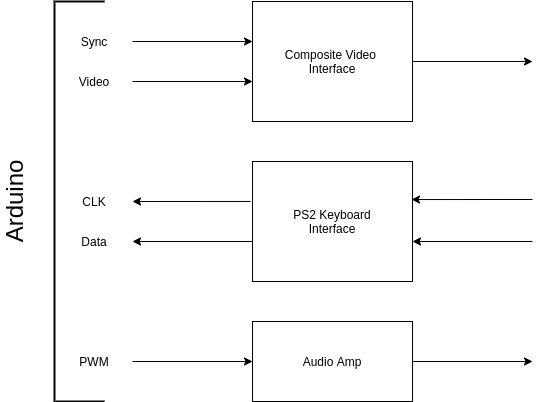

The diagram above was exported from draw.io. Its source (the exported page's mxGraphModel, read from the mxfile embedded in the PNG):
<mxGraphModel dx="1194" dy="728" grid="1" gridSize="10" guides="1" tooltips="1" connect="1" arrows="1" fold="1" page="1" pageScale="1" pageWidth="850" pageHeight="1100" math="0" shadow="0">
  <root>
    <mxCell id="0" />
    <mxCell id="1" parent="0" />
    <mxCell id="axnZPwphHVGIQs4i_vbI-1" value="Composite Video &lt;br&gt;Interface" style="rounded=0;whiteSpace=wrap;html=1;" vertex="1" parent="1">
      <mxGeometry x="400" y="160" width="160" height="120" as="geometry" />
    </mxCell>
    <mxCell id="axnZPwphHVGIQs4i_vbI-2" value="PS2 Keyboard&lt;br&gt;Interface" style="rounded=0;whiteSpace=wrap;html=1;" vertex="1" parent="1">
      <mxGeometry x="400" y="320" width="160" height="120" as="geometry" />
    </mxCell>
    <mxCell id="axnZPwphHVGIQs4i_vbI-3" value="Audio&amp;nbsp;Amp" style="rounded=0;whiteSpace=wrap;html=1;" vertex="1" parent="1">
      <mxGeometry x="400" y="480" width="160" height="80" as="geometry" />
    </mxCell>
    <mxCell id="axnZPwphHVGIQs4i_vbI-5" value="" style="endArrow=classic;html=1;exitX=1;exitY=0.5;exitDx=0;exitDy=0;" edge="1" parent="1" source="axnZPwphHVGIQs4i_vbI-3">
      <mxGeometry width="50" height="50" relative="1" as="geometry">
        <mxPoint x="620" y="490" as="sourcePoint" />
        <mxPoint x="680" y="520" as="targetPoint" />
      </mxGeometry>
    </mxCell>
    <mxCell id="axnZPwphHVGIQs4i_vbI-7" value="" style="endArrow=classic;html=1;exitX=1;exitY=0.5;exitDx=0;exitDy=0;" edge="1" parent="1" source="axnZPwphHVGIQs4i_vbI-1">
      <mxGeometry width="50" height="50" relative="1" as="geometry">
        <mxPoint x="640" y="220" as="sourcePoint" />
        <mxPoint x="680" y="220" as="targetPoint" />
      </mxGeometry>
    </mxCell>
    <mxCell id="axnZPwphHVGIQs4i_vbI-8" value="" style="endArrow=classic;html=1;" edge="1" parent="1">
      <mxGeometry width="50" height="50" relative="1" as="geometry">
        <mxPoint x="280" y="200" as="sourcePoint" />
        <mxPoint x="400" y="200" as="targetPoint" />
      </mxGeometry>
    </mxCell>
    <mxCell id="axnZPwphHVGIQs4i_vbI-9" value="" style="endArrow=classic;html=1;" edge="1" parent="1">
      <mxGeometry width="50" height="50" relative="1" as="geometry">
        <mxPoint x="280" y="240" as="sourcePoint" />
        <mxPoint x="400" y="240" as="targetPoint" />
      </mxGeometry>
    </mxCell>
    <mxCell id="axnZPwphHVGIQs4i_vbI-12" value="" style="endArrow=classic;html=1;entryX=0;entryY=0.5;entryDx=0;entryDy=0;" edge="1" parent="1" target="axnZPwphHVGIQs4i_vbI-3">
      <mxGeometry width="50" height="50" relative="1" as="geometry">
        <mxPoint x="280" y="520" as="sourcePoint" />
        <mxPoint x="310" y="470" as="targetPoint" />
      </mxGeometry>
    </mxCell>
    <mxCell id="axnZPwphHVGIQs4i_vbI-13" value="" style="strokeWidth=2;html=1;shape=mxgraph.flowchart.annotation_1;align=left;pointerEvents=1;" vertex="1" parent="1">
      <mxGeometry x="202" y="160" width="50" height="400" as="geometry" />
    </mxCell>
    <mxCell id="axnZPwphHVGIQs4i_vbI-14" value="&lt;font style=&quot;font-size: 24px&quot;&gt;Arduino&lt;/font&gt;" style="text;html=1;strokeColor=none;fillColor=none;align=center;verticalAlign=middle;whiteSpace=wrap;rounded=0;rotation=-90;" vertex="1" parent="1">
      <mxGeometry x="142" y="350" width="40" height="20" as="geometry" />
    </mxCell>
    <mxCell id="axnZPwphHVGIQs4i_vbI-17" value="PWM" style="text;html=1;strokeColor=none;fillColor=none;align=center;verticalAlign=middle;whiteSpace=wrap;rounded=0;" vertex="1" parent="1">
      <mxGeometry x="222" y="510" width="40" height="20" as="geometry" />
    </mxCell>
    <mxCell id="axnZPwphHVGIQs4i_vbI-18" value="Sync" style="text;html=1;strokeColor=none;fillColor=none;align=center;verticalAlign=middle;whiteSpace=wrap;rounded=0;" vertex="1" parent="1">
      <mxGeometry x="222" y="190" width="40" height="20" as="geometry" />
    </mxCell>
    <mxCell id="axnZPwphHVGIQs4i_vbI-19" value="Video" style="text;html=1;strokeColor=none;fillColor=none;align=center;verticalAlign=middle;whiteSpace=wrap;rounded=0;" vertex="1" parent="1">
      <mxGeometry x="222" y="230" width="40" height="20" as="geometry" />
    </mxCell>
    <mxCell id="axnZPwphHVGIQs4i_vbI-23" value="" style="endArrow=classic;html=1;" edge="1" parent="1">
      <mxGeometry width="50" height="50" relative="1" as="geometry">
        <mxPoint x="680" y="400" as="sourcePoint" />
        <mxPoint x="560" y="400" as="targetPoint" />
      </mxGeometry>
    </mxCell>
    <mxCell id="axnZPwphHVGIQs4i_vbI-24" value="" style="endArrow=classic;html=1;exitX=-0.012;exitY=0.333;exitDx=0;exitDy=0;exitPerimeter=0;" edge="1" parent="1" source="axnZPwphHVGIQs4i_vbI-2">
      <mxGeometry width="50" height="50" relative="1" as="geometry">
        <mxPoint x="400" y="690" as="sourcePoint" />
        <mxPoint x="280" y="360" as="targetPoint" />
      </mxGeometry>
    </mxCell>
    <mxCell id="axnZPwphHVGIQs4i_vbI-25" value="" style="endArrow=classic;html=1;" edge="1" parent="1">
      <mxGeometry width="50" height="50" relative="1" as="geometry">
        <mxPoint x="400" y="400" as="sourcePoint" />
        <mxPoint x="280" y="400" as="targetPoint" />
      </mxGeometry>
    </mxCell>
    <mxCell id="axnZPwphHVGIQs4i_vbI-26" value="CLK" style="text;html=1;strokeColor=none;fillColor=none;align=center;verticalAlign=middle;whiteSpace=wrap;rounded=0;" vertex="1" parent="1">
      <mxGeometry x="222" y="350" width="40" height="20" as="geometry" />
    </mxCell>
    <mxCell id="axnZPwphHVGIQs4i_vbI-27" value="Data" style="text;html=1;strokeColor=none;fillColor=none;align=center;verticalAlign=middle;whiteSpace=wrap;rounded=0;" vertex="1" parent="1">
      <mxGeometry x="222" y="390" width="40" height="20" as="geometry" />
    </mxCell>
    <mxCell id="axnZPwphHVGIQs4i_vbI-28" value="" style="endArrow=classic;html=1;entryX=0.994;entryY=0.317;entryDx=0;entryDy=0;entryPerimeter=0;" edge="1" parent="1" target="axnZPwphHVGIQs4i_vbI-2">
      <mxGeometry width="50" height="50" relative="1" as="geometry">
        <mxPoint x="680" y="358" as="sourcePoint" />
        <mxPoint x="790" y="280" as="targetPoint" />
      </mxGeometry>
    </mxCell>
  </root>
</mxGraphModel>